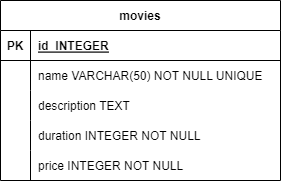

The diagram above was exported from draw.io. Its source (the exported page's mxGraphModel, read from the mxfile embedded in the PNG):
<mxGraphModel dx="472" dy="721" grid="1" gridSize="10" guides="1" tooltips="1" connect="1" arrows="1" fold="1" page="1" pageScale="1" pageWidth="827" pageHeight="1169" math="0" shadow="0">
  <root>
    <mxCell id="0" />
    <mxCell id="1" parent="0" />
    <mxCell id="K3H92dJp1RPUn-TXoaX5-42" value="movies" style="shape=table;startSize=30;container=1;collapsible=1;childLayout=tableLayout;fixedRows=1;rowLines=0;fontStyle=1;align=center;resizeLast=1;" parent="1" vertex="1">
      <mxGeometry x="40" y="200" width="280" height="180" as="geometry" />
    </mxCell>
    <mxCell id="K3H92dJp1RPUn-TXoaX5-43" value="" style="shape=tableRow;horizontal=0;startSize=0;swimlaneHead=0;swimlaneBody=0;fillColor=none;collapsible=0;dropTarget=0;points=[[0,0.5],[1,0.5]];portConstraint=eastwest;top=0;left=0;right=0;bottom=1;" parent="K3H92dJp1RPUn-TXoaX5-42" vertex="1">
      <mxGeometry y="30" width="280" height="30" as="geometry" />
    </mxCell>
    <mxCell id="K3H92dJp1RPUn-TXoaX5-44" value="PK" style="shape=partialRectangle;connectable=0;fillColor=none;top=0;left=0;bottom=0;right=0;fontStyle=1;overflow=hidden;" parent="K3H92dJp1RPUn-TXoaX5-43" vertex="1">
      <mxGeometry width="30" height="30" as="geometry">
        <mxRectangle width="30" height="30" as="alternateBounds" />
      </mxGeometry>
    </mxCell>
    <mxCell id="K3H92dJp1RPUn-TXoaX5-45" value="id  INTEGER" style="shape=partialRectangle;connectable=0;fillColor=none;top=0;left=0;bottom=0;right=0;align=left;spacingLeft=6;fontStyle=5;overflow=hidden;" parent="K3H92dJp1RPUn-TXoaX5-43" vertex="1">
      <mxGeometry x="30" width="250" height="30" as="geometry">
        <mxRectangle width="250" height="30" as="alternateBounds" />
      </mxGeometry>
    </mxCell>
    <mxCell id="K3H92dJp1RPUn-TXoaX5-46" value="" style="shape=tableRow;horizontal=0;startSize=0;swimlaneHead=0;swimlaneBody=0;fillColor=none;collapsible=0;dropTarget=0;points=[[0,0.5],[1,0.5]];portConstraint=eastwest;top=0;left=0;right=0;bottom=0;" parent="K3H92dJp1RPUn-TXoaX5-42" vertex="1">
      <mxGeometry y="60" width="280" height="30" as="geometry" />
    </mxCell>
    <mxCell id="K3H92dJp1RPUn-TXoaX5-47" value="" style="shape=partialRectangle;connectable=0;fillColor=none;top=0;left=0;bottom=0;right=0;editable=1;overflow=hidden;" parent="K3H92dJp1RPUn-TXoaX5-46" vertex="1">
      <mxGeometry width="30" height="30" as="geometry">
        <mxRectangle width="30" height="30" as="alternateBounds" />
      </mxGeometry>
    </mxCell>
    <mxCell id="K3H92dJp1RPUn-TXoaX5-48" value="name VARCHAR(50) NOT NULL UNIQUE " style="shape=partialRectangle;connectable=0;fillColor=none;top=0;left=0;bottom=0;right=0;align=left;spacingLeft=6;overflow=hidden;" parent="K3H92dJp1RPUn-TXoaX5-46" vertex="1">
      <mxGeometry x="30" width="250" height="30" as="geometry">
        <mxRectangle width="250" height="30" as="alternateBounds" />
      </mxGeometry>
    </mxCell>
    <mxCell id="K3H92dJp1RPUn-TXoaX5-49" value="" style="shape=tableRow;horizontal=0;startSize=0;swimlaneHead=0;swimlaneBody=0;fillColor=none;collapsible=0;dropTarget=0;points=[[0,0.5],[1,0.5]];portConstraint=eastwest;top=0;left=0;right=0;bottom=0;" parent="K3H92dJp1RPUn-TXoaX5-42" vertex="1">
      <mxGeometry y="90" width="280" height="30" as="geometry" />
    </mxCell>
    <mxCell id="K3H92dJp1RPUn-TXoaX5-50" value="" style="shape=partialRectangle;connectable=0;fillColor=none;top=0;left=0;bottom=0;right=0;editable=1;overflow=hidden;" parent="K3H92dJp1RPUn-TXoaX5-49" vertex="1">
      <mxGeometry width="30" height="30" as="geometry">
        <mxRectangle width="30" height="30" as="alternateBounds" />
      </mxGeometry>
    </mxCell>
    <mxCell id="K3H92dJp1RPUn-TXoaX5-51" value="description TEXT" style="shape=partialRectangle;connectable=0;fillColor=none;top=0;left=0;bottom=0;right=0;align=left;spacingLeft=6;overflow=hidden;" parent="K3H92dJp1RPUn-TXoaX5-49" vertex="1">
      <mxGeometry x="30" width="250" height="30" as="geometry">
        <mxRectangle width="250" height="30" as="alternateBounds" />
      </mxGeometry>
    </mxCell>
    <mxCell id="K3H92dJp1RPUn-TXoaX5-52" value="" style="shape=tableRow;horizontal=0;startSize=0;swimlaneHead=0;swimlaneBody=0;fillColor=none;collapsible=0;dropTarget=0;points=[[0,0.5],[1,0.5]];portConstraint=eastwest;top=0;left=0;right=0;bottom=0;" parent="K3H92dJp1RPUn-TXoaX5-42" vertex="1">
      <mxGeometry y="120" width="280" height="30" as="geometry" />
    </mxCell>
    <mxCell id="K3H92dJp1RPUn-TXoaX5-53" value="" style="shape=partialRectangle;connectable=0;fillColor=none;top=0;left=0;bottom=0;right=0;editable=1;overflow=hidden;" parent="K3H92dJp1RPUn-TXoaX5-52" vertex="1">
      <mxGeometry width="30" height="30" as="geometry">
        <mxRectangle width="30" height="30" as="alternateBounds" />
      </mxGeometry>
    </mxCell>
    <mxCell id="K3H92dJp1RPUn-TXoaX5-54" value="duration INTEGER NOT NULL" style="shape=partialRectangle;connectable=0;fillColor=none;top=0;left=0;bottom=0;right=0;align=left;spacingLeft=6;overflow=hidden;" parent="K3H92dJp1RPUn-TXoaX5-52" vertex="1">
      <mxGeometry x="30" width="250" height="30" as="geometry">
        <mxRectangle width="250" height="30" as="alternateBounds" />
      </mxGeometry>
    </mxCell>
    <mxCell id="K3H92dJp1RPUn-TXoaX5-55" value="" style="shape=tableRow;horizontal=0;startSize=0;swimlaneHead=0;swimlaneBody=0;fillColor=none;collapsible=0;dropTarget=0;points=[[0,0.5],[1,0.5]];portConstraint=eastwest;top=0;left=0;right=0;bottom=0;" parent="K3H92dJp1RPUn-TXoaX5-42" vertex="1">
      <mxGeometry y="150" width="280" height="30" as="geometry" />
    </mxCell>
    <mxCell id="K3H92dJp1RPUn-TXoaX5-56" value="" style="shape=partialRectangle;connectable=0;fillColor=none;top=0;left=0;bottom=0;right=0;editable=1;overflow=hidden;" parent="K3H92dJp1RPUn-TXoaX5-55" vertex="1">
      <mxGeometry width="30" height="30" as="geometry">
        <mxRectangle width="30" height="30" as="alternateBounds" />
      </mxGeometry>
    </mxCell>
    <mxCell id="K3H92dJp1RPUn-TXoaX5-57" value="price INTEGER NOT NULL" style="shape=partialRectangle;connectable=0;fillColor=none;top=0;left=0;bottom=0;right=0;align=left;spacingLeft=6;overflow=hidden;" parent="K3H92dJp1RPUn-TXoaX5-55" vertex="1">
      <mxGeometry x="30" width="250" height="30" as="geometry">
        <mxRectangle width="250" height="30" as="alternateBounds" />
      </mxGeometry>
    </mxCell>
  </root>
</mxGraphModel>